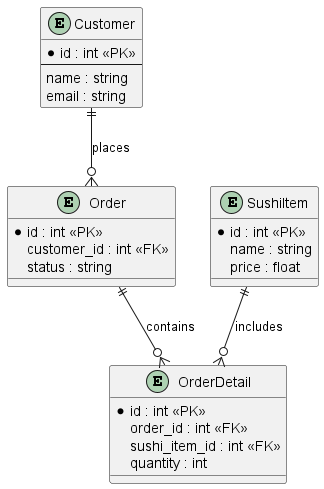

The diagram above was rendered by PlantUML. Its source (embedded in the PNG):
@startuml ERD_SushiRestaurant

entity "Customer" as customer {
    *id : int <<PK>>
    --
    name : string
    email : string
}

entity "Order" as order {
    *id : int <<PK>>
    customer_id : int <<FK>>
    status : string
}

entity "SushiItem" as sushi_item {
    *id : int <<PK>>
    name : string
    price : float
}

entity "OrderDetail" as order_detail {
    *id : int <<PK>>
    order_id : int <<FK>>
    sushi_item_id : int <<FK>>
    quantity : int
}

customer ||--o{ order : places
order ||--o{ order_detail : contains
sushi_item ||--o{ order_detail : includes

@enduml